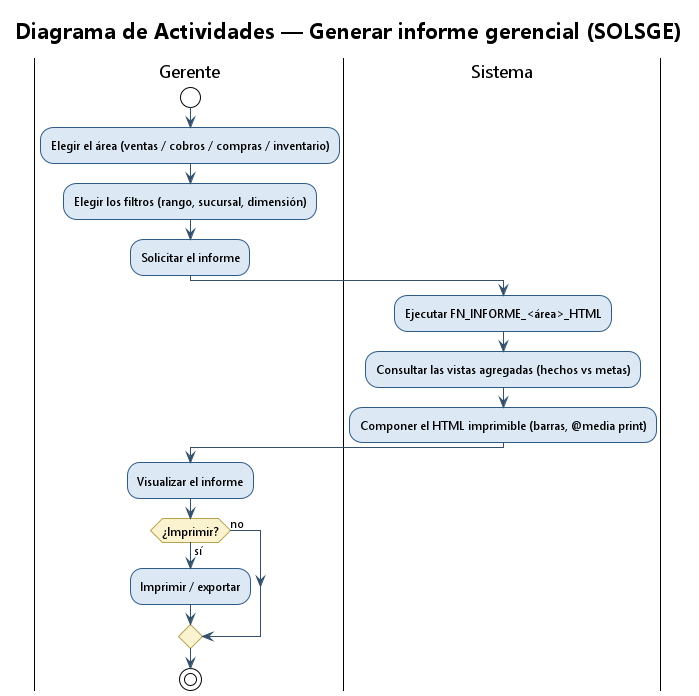

The diagram above was rendered by PlantUML. Its source (embedded in the PNG):
@startuml actividad_generar_informe
!theme plain
skinparam backgroundColor #FFFFFF
skinparam shadowing false
skinparam DefaultFontName Segoe UI
skinparam ActivityFontSize 12
skinparam activity {
  BackgroundColor #DCE9F5
  BorderColor #2E5A88
  DiamondBackgroundColor #FBF3D0
  DiamondBorderColor #B9A24B
  ArrowColor #34506B
}
title Diagrama de Actividades — Generar informe gerencial (SOLSGE)

|Gerente|
start
:Elegir el área (ventas / cobros / compras / inventario);
:Elegir los filtros (rango, sucursal, dimensión);
:Solicitar el informe;
|Sistema|
:Ejecutar FN_INFORME_<área>_HTML;
:Consultar las vistas agregadas (hechos vs metas);
:Componer el HTML imprimible (barras, @media print);
|Gerente|
:Visualizar el informe;
if (¿Imprimir?) then (sí)
  :Imprimir / exportar;
else (no)
endif
stop
@enduml